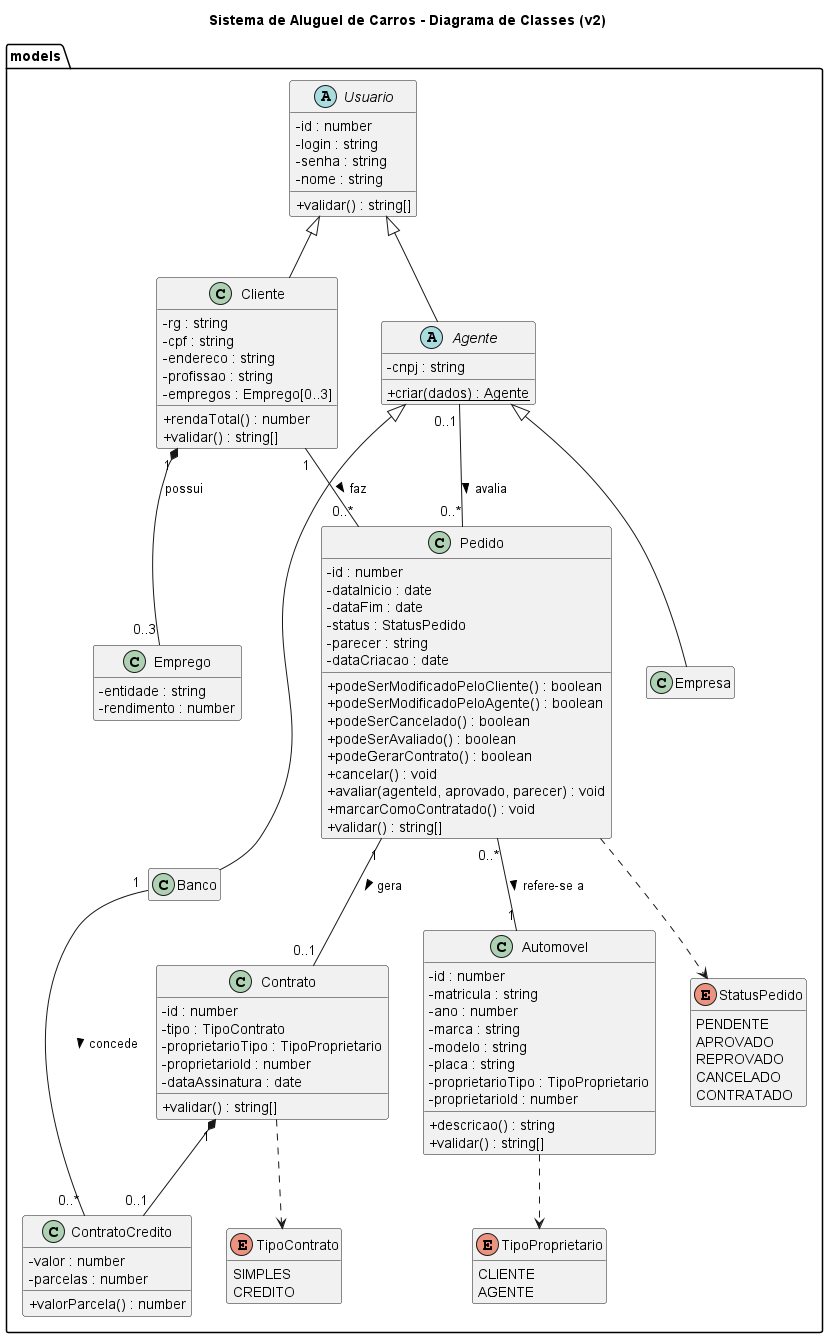

The diagram above was rendered by PlantUML. Its source (embedded in the PNG):
@startuml classes
title Sistema de Aluguel de Carros - Diagrama de Classes (v2)
skinparam classAttributeIconSize 0
hide empty members

package models {
  abstract class Usuario {
    - id : number
    - login : string
    - senha : string
    - nome : string
    + validar() : string[]
  }

  class Cliente {
    - rg : string
    - cpf : string
    - endereco : string
    - profissao : string
    - empregos : Emprego[0..3]
    + rendaTotal() : number
    + validar() : string[]
  }

  class Emprego {
    - entidade : string
    - rendimento : number
  }

  abstract class Agente {
    - cnpj : string
    + {static} criar(dados) : Agente
  }

  class Empresa
  class Banco

  class Automovel {
    - id : number
    - matricula : string
    - ano : number
    - marca : string
    - modelo : string
    - placa : string
    - proprietarioTipo : TipoProprietario
    - proprietarioId : number
    + descricao() : string
    + validar() : string[]
  }

  class Pedido {
    - id : number
    - dataInicio : date
    - dataFim : date
    - status : StatusPedido
    - parecer : string
    - dataCriacao : date
    + podeSerModificadoPeloCliente() : boolean
    + podeSerModificadoPeloAgente() : boolean
    + podeSerCancelado() : boolean
    + podeSerAvaliado() : boolean
    + podeGerarContrato() : boolean
    + cancelar() : void
    + avaliar(agenteId, aprovado, parecer) : void
    + marcarComoContratado() : void
    + validar() : string[]
  }

  class Contrato {
    - id : number
    - tipo : TipoContrato
    - proprietarioTipo : TipoProprietario
    - proprietarioId : number
    - dataAssinatura : date
    + validar() : string[]
  }

  class ContratoCredito {
    - valor : number
    - parcelas : number
    + valorParcela() : number
  }

  enum StatusPedido {
    PENDENTE
    APROVADO
    REPROVADO
    CANCELADO
    CONTRATADO
  }

  enum TipoContrato {
    SIMPLES
    CREDITO
  }

  enum TipoProprietario {
    CLIENTE
    AGENTE
  }
}

Usuario <|-- Cliente
Usuario <|-- Agente
Agente <|-- Empresa
Agente <|-- Banco

Cliente "1" *-- "0..3" Emprego : possui
Cliente "1" -- "0..*" Pedido : faz >
Pedido "0..*" -- "1" Automovel : refere-se a >
Agente "0..1" -- "0..*" Pedido : avalia >
Pedido "1" -- "0..1" Contrato : gera >
Contrato "1" *-- "0..1" ContratoCredito
Banco "1" -- "0..*" ContratoCredito : concede >
Automovel ..> TipoProprietario
Pedido ..> StatusPedido
Contrato ..> TipoContrato
@enduml